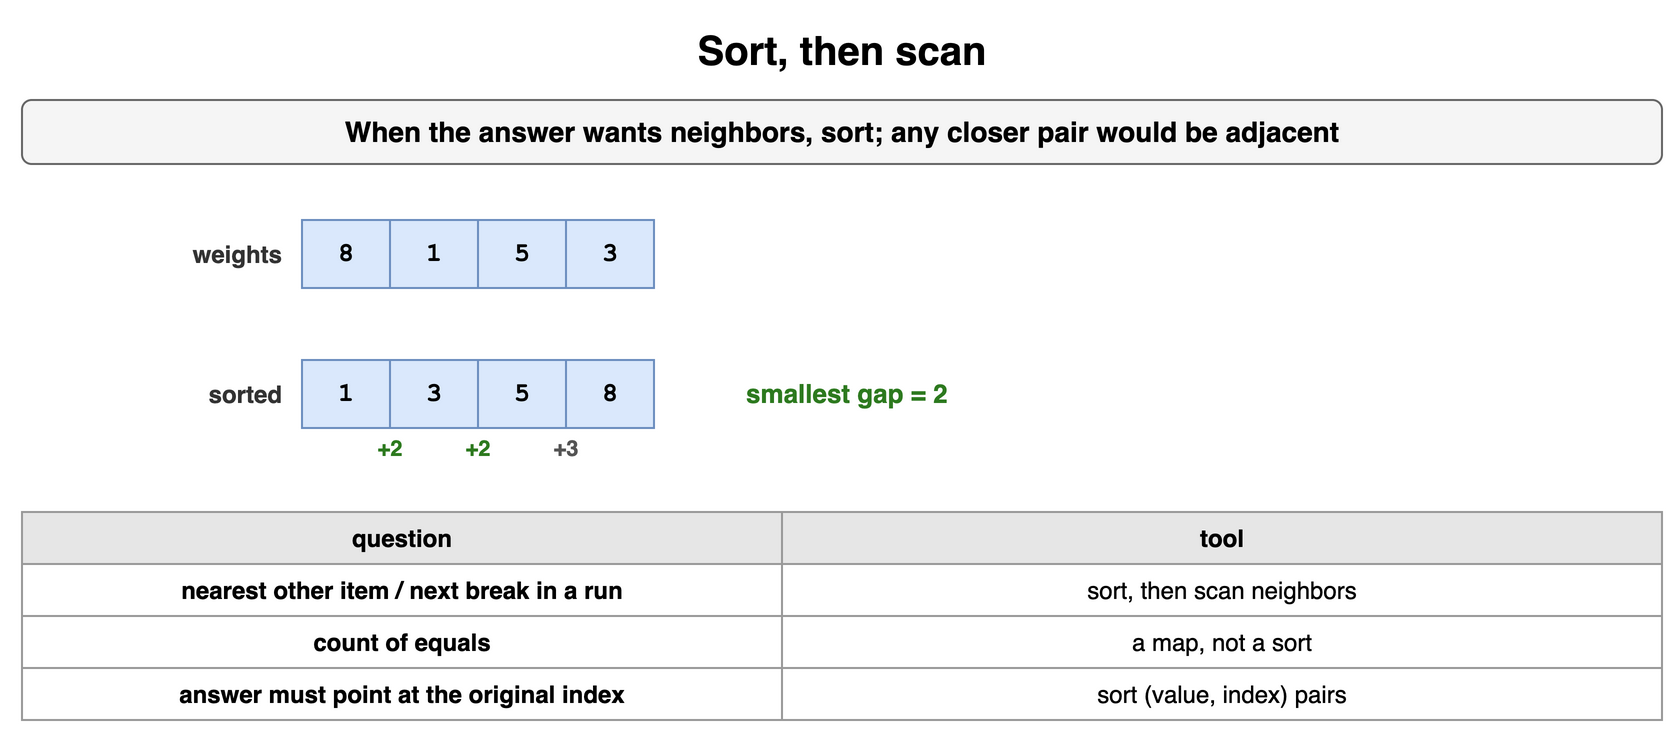

The diagram above was exported from draw.io. Its source (the exported page's mxGraphModel, read from the mxfile embedded in the PNG):
<mxGraphModel dx="900" dy="380" grid="1" gridSize="10" guides="1" tooltips="1" connect="1" arrows="1" fold="1" page="1" pageScale="1" pageWidth="900" pageHeight="380" math="0" shadow="0">
  <root>
    <mxCell id="0" />
    <mxCell id="1" parent="0" />
    <mxCell id="m91" value="Sort, then scan" style="text;html=1;align=center;verticalAlign=middle;whiteSpace=wrap;fontSize=20;fontStyle=1;" vertex="1" parent="1">
      <mxGeometry x="40" y="10" width="820" height="30" as="geometry" />
    </mxCell>
    <mxCell id="m92" value="When the answer wants neighbors, sort; any closer pair would be adjacent" style="rounded=1;whiteSpace=wrap;html=1;fillColor=#f5f5f5;strokeColor=#666666;fontStyle=1;fontSize=14;" vertex="1" parent="1">
      <mxGeometry x="40" y="50" width="820" height="32" as="geometry" />
    </mxCell>
    <mxCell id="m93" value="8" style="rounded=0;whiteSpace=wrap;html=1;fontFamily=Courier New;fontStyle=1;fontSize=13;fillColor=#dae8fc;strokeColor=#6c8ebf;fontSize=13;" vertex="1" parent="1">
      <mxGeometry x="180" y="110" width="44" height="34" as="geometry" />
    </mxCell>
    <mxCell id="m94" value="1" style="rounded=0;whiteSpace=wrap;html=1;fontFamily=Courier New;fontStyle=1;fontSize=13;fillColor=#dae8fc;strokeColor=#6c8ebf;fontSize=13;" vertex="1" parent="1">
      <mxGeometry x="224" y="110" width="44" height="34" as="geometry" />
    </mxCell>
    <mxCell id="m95" value="5" style="rounded=0;whiteSpace=wrap;html=1;fontFamily=Courier New;fontStyle=1;fontSize=13;fillColor=#dae8fc;strokeColor=#6c8ebf;fontSize=13;" vertex="1" parent="1">
      <mxGeometry x="268" y="110" width="44" height="34" as="geometry" />
    </mxCell>
    <mxCell id="m96" value="3" style="rounded=0;whiteSpace=wrap;html=1;fontFamily=Courier New;fontStyle=1;fontSize=13;fillColor=#dae8fc;strokeColor=#6c8ebf;fontSize=13;" vertex="1" parent="1">
      <mxGeometry x="312" y="110" width="44" height="34" as="geometry" />
    </mxCell>
    <mxCell id="m97" value="weights" style="text;html=1;whiteSpace=wrap;fontSize=11;align=right;verticalAlign=middle;fontSize=12;fontColor=#333333;fontStyle=1;" vertex="1" parent="1">
      <mxGeometry x="42" y="110" width="130" height="34" as="geometry" />
    </mxCell>
    <mxCell id="m98" value="1" style="rounded=0;whiteSpace=wrap;html=1;fontFamily=Courier New;fontStyle=1;fontSize=13;fillColor=#dae8fc;strokeColor=#6c8ebf;fontSize=13;" vertex="1" parent="1">
      <mxGeometry x="180" y="180" width="44" height="34" as="geometry" />
    </mxCell>
    <mxCell id="m99" value="3" style="rounded=0;whiteSpace=wrap;html=1;fontFamily=Courier New;fontStyle=1;fontSize=13;fillColor=#dae8fc;strokeColor=#6c8ebf;fontSize=13;" vertex="1" parent="1">
      <mxGeometry x="224" y="180" width="44" height="34" as="geometry" />
    </mxCell>
    <mxCell id="m910" value="5" style="rounded=0;whiteSpace=wrap;html=1;fontFamily=Courier New;fontStyle=1;fontSize=13;fillColor=#dae8fc;strokeColor=#6c8ebf;fontSize=13;" vertex="1" parent="1">
      <mxGeometry x="268" y="180" width="44" height="34" as="geometry" />
    </mxCell>
    <mxCell id="m911" value="8" style="rounded=0;whiteSpace=wrap;html=1;fontFamily=Courier New;fontStyle=1;fontSize=13;fillColor=#dae8fc;strokeColor=#6c8ebf;fontSize=13;" vertex="1" parent="1">
      <mxGeometry x="312" y="180" width="44" height="34" as="geometry" />
    </mxCell>
    <mxCell id="m912" value="sorted" style="text;html=1;whiteSpace=wrap;fontSize=11;align=right;verticalAlign=middle;fontSize=12;fontColor=#333333;fontStyle=1;" vertex="1" parent="1">
      <mxGeometry x="42" y="180" width="130" height="34" as="geometry" />
    </mxCell>
    <mxCell id="m913" value="+2" style="text;html=1;whiteSpace=wrap;fontSize=11;align=center;verticalAlign=middle;fontSize=11;fontColor=#2d7a1f;fontStyle=1;" vertex="1" parent="1">
      <mxGeometry x="202" y="216" width="44" height="16" as="geometry" />
    </mxCell>
    <mxCell id="m914" value="+2" style="text;html=1;whiteSpace=wrap;fontSize=11;align=center;verticalAlign=middle;fontSize=11;fontColor=#2d7a1f;fontStyle=1;" vertex="1" parent="1">
      <mxGeometry x="246" y="216" width="44" height="16" as="geometry" />
    </mxCell>
    <mxCell id="m915" value="+3" style="text;html=1;whiteSpace=wrap;fontSize=11;align=center;verticalAlign=middle;fontSize=11;fontColor=#555555;fontStyle=1;" vertex="1" parent="1">
      <mxGeometry x="290" y="216" width="44" height="16" as="geometry" />
    </mxCell>
    <mxCell id="m916" value="smallest gap = 2" style="text;html=1;whiteSpace=wrap;fontSize=11;align=left;verticalAlign=middle;fontSize=13;fontColor=#2d7a1f;fontStyle=1;" vertex="1" parent="1">
      <mxGeometry x="400" y="180" width="200" height="34" as="geometry" />
    </mxCell>
    <mxCell id="m917" value="question" style="whiteSpace=wrap;html=1;fillColor=#e6e6e6;strokeColor=#999999;fontStyle=1;fontSize=12;" vertex="1" parent="1">
      <mxGeometry x="40" y="256" width="380" height="26" as="geometry" />
    </mxCell>
    <mxCell id="m918" value="tool" style="whiteSpace=wrap;html=1;fillColor=#e6e6e6;strokeColor=#999999;fontStyle=1;fontSize=12;" vertex="1" parent="1">
      <mxGeometry x="420" y="256" width="440" height="26" as="geometry" />
    </mxCell>
    <mxCell id="m919" value="nearest other item / next break in a run" style="whiteSpace=wrap;html=1;strokeColor=#999999;fontSize=12;fillColor=#ffffff;fontStyle=1;" vertex="1" parent="1">
      <mxGeometry x="40" y="282" width="380" height="26" as="geometry" />
    </mxCell>
    <mxCell id="m920" value="sort, then scan neighbors" style="whiteSpace=wrap;html=1;strokeColor=#999999;fontSize=12;fillColor=#ffffff;" vertex="1" parent="1">
      <mxGeometry x="420" y="282" width="440" height="26" as="geometry" />
    </mxCell>
    <mxCell id="m921" value="count of equals" style="whiteSpace=wrap;html=1;strokeColor=#999999;fontSize=12;fillColor=#ffffff;fontStyle=1;" vertex="1" parent="1">
      <mxGeometry x="40" y="308" width="380" height="26" as="geometry" />
    </mxCell>
    <mxCell id="m922" value="a map, not a sort" style="whiteSpace=wrap;html=1;strokeColor=#999999;fontSize=12;fillColor=#ffffff;" vertex="1" parent="1">
      <mxGeometry x="420" y="308" width="440" height="26" as="geometry" />
    </mxCell>
    <mxCell id="m923" value="answer must point at the original index" style="whiteSpace=wrap;html=1;strokeColor=#999999;fontSize=12;fillColor=#ffffff;fontStyle=1;" vertex="1" parent="1">
      <mxGeometry x="40" y="334" width="380" height="26" as="geometry" />
    </mxCell>
    <mxCell id="m924" value="sort (value, index) pairs" style="whiteSpace=wrap;html=1;strokeColor=#999999;fontSize=12;fillColor=#ffffff;" vertex="1" parent="1">
      <mxGeometry x="420" y="334" width="440" height="26" as="geometry" />
    </mxCell>
  </root>
</mxGraphModel>